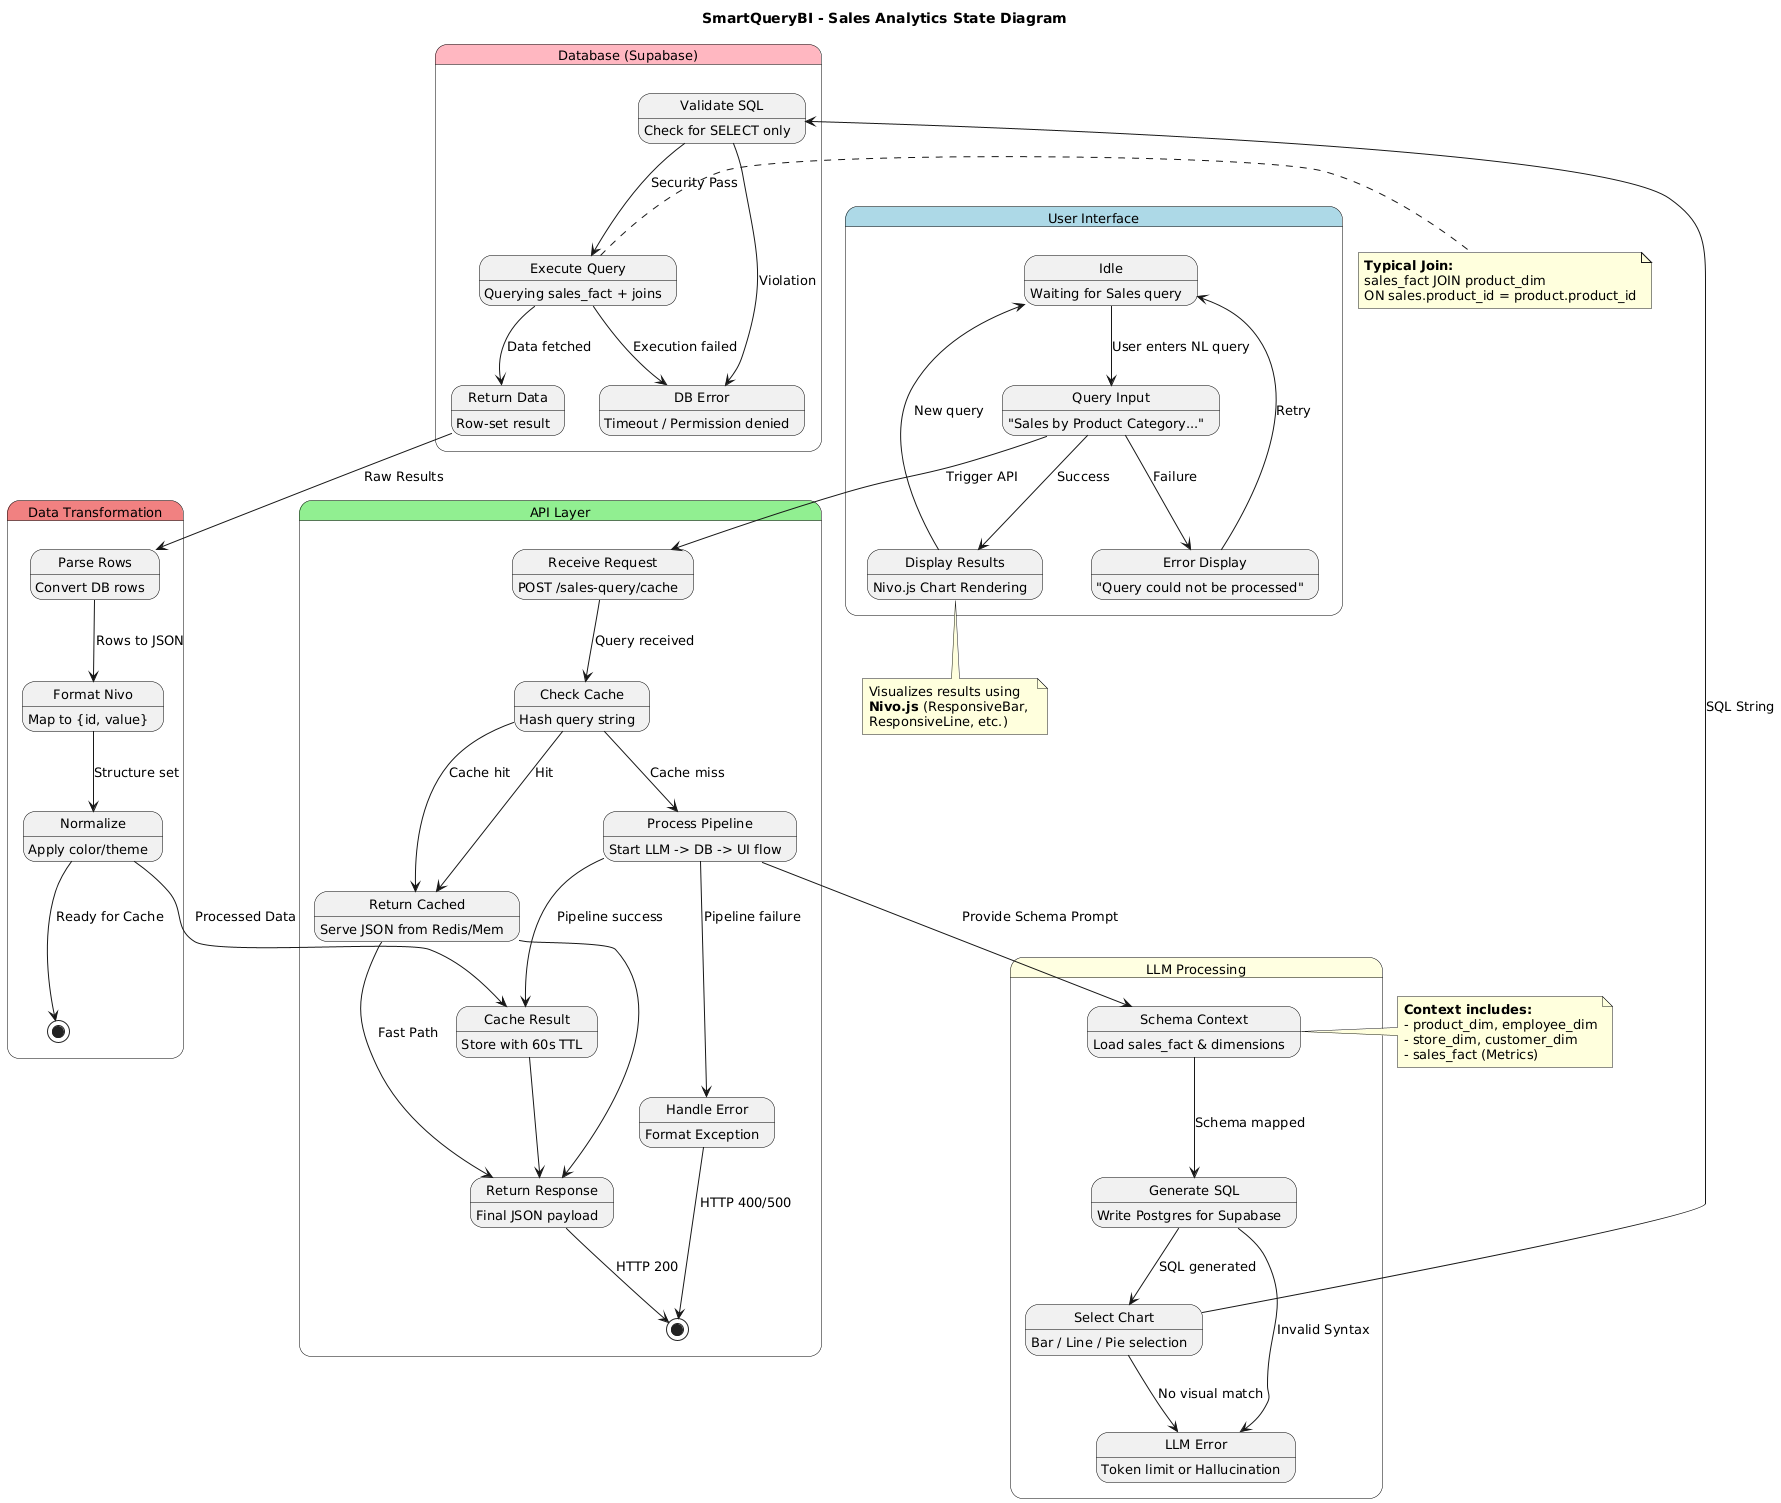

The diagram above was rendered by PlantUML. Its source (embedded in the PNG):
@startuml
title SmartQueryBI - Sales Analytics State Diagram
skinparam state {
  BackgroundColor<<User>> LightBlue
  BackgroundColor<<API>> LightGreen
  BackgroundColor<<LLM>> LightYellow
  BackgroundColor<<Database>> LightPink
  BackgroundColor<<Cache>> LightGray
  BackgroundColor<<Transformation>> LightCoral
  BorderColor Black
  FontSize 13
}

state "User Interface" as UI <<User>> {
  state "Idle" as UI_Idle : Waiting for Sales query
  state "Query Input" as UI_Query : "Sales by Product Category..."
  state "Display Results" as UI_Display : Nivo.js Chart Rendering
  state "Error Display" as UI_Error : "Query could not be processed"
  
  UI_Idle --> UI_Query : User enters NL query
  UI_Query --> UI_Display : Success
  UI_Query --> UI_Error : Failure
  UI_Display --> UI_Idle : New query
  UI_Error --> UI_Idle : Retry
}

state "API Layer" as API <<API>> {
  state "Receive Request" as API_Receive : POST /sales-query/cache
  state "Check Cache" as API_Cache : Hash query string
  state "Return Cached" as API_ReturnCache : Serve JSON from Redis/Mem
  state "Process Pipeline" as API_Process : Start LLM -> DB -> UI flow
  state "Cache Result" as API_StoreCache : Store with 60s TTL
  state "Return Response" as API_Return : Final JSON payload
  state "Handle Error" as API_Error : Format Exception
  
  API_Receive --> API_Cache : Query received
  API_Cache --> API_ReturnCache : Cache hit
  API_Cache --> API_Process : Cache miss
  API_Process --> API_StoreCache : Pipeline success
  API_Process --> API_Error : Pipeline failure
  API_StoreCache --> API_Return
  API_ReturnCache --> API_Return
  API_Return --> [*] : HTTP 200
  API_Error --> [*] : HTTP 400/500
}

state "LLM Processing" as LLM <<LLM>> {
  state "Schema Context" as LLM_Context : Load sales_fact & dimensions
  state "Generate SQL" as LLM_SQL : Write Postgres for Supabase
  state "Select Chart" as LLM_Chart : Bar / Line / Pie selection
  state "LLM Error" as LLM_Error : Token limit or Hallucination
  
  LLM_Context --> LLM_SQL : Schema mapped
  LLM_SQL --> LLM_Chart : SQL generated
  LLM_SQL --> LLM_Error : Invalid Syntax
  LLM_Chart --> LLM_Error : No visual match
}

state "Database (Supabase)" as DB <<Database>> {
  state "Validate SQL" as DB_Validate : Check for SELECT only
  state "Execute Query" as DB_Execute : Querying sales_fact + joins
  state "Return Data" as DB_Return : Row-set result
  state "DB Error" as DB_Error : Timeout / Permission denied
  
  DB_Validate --> DB_Execute : Security Pass
  DB_Validate --> DB_Error : Violation
  DB_Execute --> DB_Return : Data fetched
  DB_Execute --> DB_Error : Execution failed
}

state "Data Transformation" as TRANSFORM <<Transformation>> {
  state "Parse Rows" as TRANSFORM_Parse : Convert DB rows
  state "Format Nivo" as TRANSFORM_Format : Map to {id, value}
  state "Normalize" as TRANSFORM_Normalize : Apply color/theme
  
  TRANSFORM_Parse --> TRANSFORM_Format : Rows to JSON
  TRANSFORM_Format --> TRANSFORM_Normalize : Structure set
  TRANSFORM_Normalize --> [*] : Ready for Cache
}

' Transitions between systems
UI_Query --> API_Receive : Trigger API
API_Process --> LLM_Context : Provide Schema Prompt
LLM_Chart --> DB_Validate : SQL String
DB_Return --> TRANSFORM_Parse : Raw Results
TRANSFORM_Normalize --> API_StoreCache : Processed Data
API_Cache --> API_ReturnCache : Hit
API_ReturnCache --> API_Return : Fast Path

' Notes
note right of LLM_Context
  **Context includes:**
  - product_dim, employee_dim
  - store_dim, customer_dim
  - sales_fact (Metrics)
end note

note right of DB_Execute
  **Typical Join:**
  sales_fact JOIN product_dim
  ON sales.product_id = product.product_id
end note

note bottom of UI_Display
  Visualizes results using 
  **Nivo.js** (ResponsiveBar, 
  ResponsiveLine, etc.)
end note
@enduml